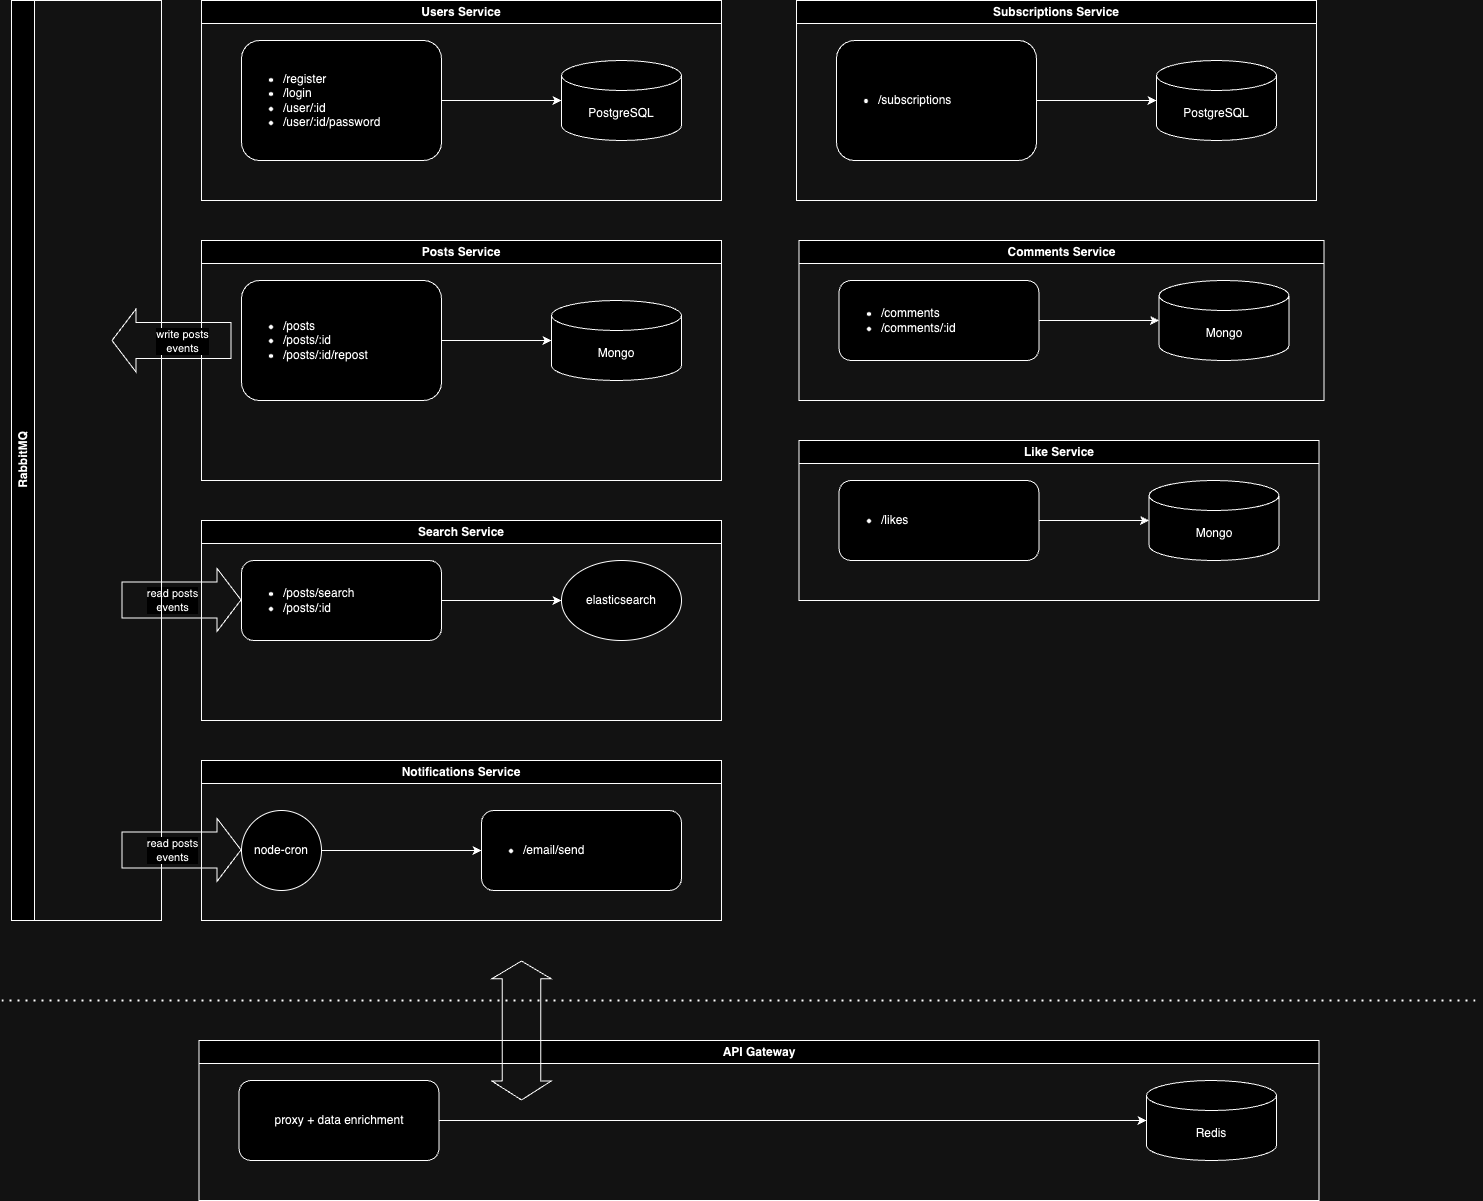

The diagram above was exported from draw.io. Its source (the exported page's mxGraphModel, read from the mxfile embedded in the PNG):
<mxGraphModel dx="2902" dy="1370" grid="1" gridSize="10" guides="1" tooltips="1" connect="1" arrows="1" fold="1" page="1" pageScale="1" pageWidth="850" pageHeight="1100" math="0" shadow="0">
  <root>
    <mxCell id="0" />
    <mxCell id="1" parent="0" />
    <mxCell id="515jQm6UTLHyfWRmHh92-4" value="Users Service" style="swimlane;whiteSpace=wrap;html=1;" parent="1" vertex="1">
      <mxGeometry x="200" y="40" width="520" height="200" as="geometry" />
    </mxCell>
    <mxCell id="515jQm6UTLHyfWRmHh92-2" value="PostgreSQL" style="shape=cylinder3;whiteSpace=wrap;html=1;boundedLbl=1;backgroundOutline=1;size=15;" parent="515jQm6UTLHyfWRmHh92-4" vertex="1">
      <mxGeometry x="360" y="60" width="120" height="80" as="geometry" />
    </mxCell>
    <mxCell id="515jQm6UTLHyfWRmHh92-1" value="&lt;ul&gt;&lt;li&gt;/register&lt;/li&gt;&lt;li&gt;/login&lt;/li&gt;&lt;li&gt;/user/:id&lt;br&gt;&lt;/li&gt;&lt;li&gt;/user/:id/password&lt;br&gt;&lt;/li&gt;&lt;/ul&gt;" style="rounded=1;whiteSpace=wrap;html=1;align=left;" parent="515jQm6UTLHyfWRmHh92-4" vertex="1">
      <mxGeometry x="40" y="40" width="200" height="120" as="geometry" />
    </mxCell>
    <mxCell id="515jQm6UTLHyfWRmHh92-3" value="" style="endArrow=classic;html=1;rounded=0;exitX=1;exitY=0.5;exitDx=0;exitDy=0;entryX=0;entryY=0.5;entryDx=0;entryDy=0;entryPerimeter=0;" parent="515jQm6UTLHyfWRmHh92-4" source="515jQm6UTLHyfWRmHh92-1" target="515jQm6UTLHyfWRmHh92-2" edge="1">
      <mxGeometry width="50" height="50" relative="1" as="geometry">
        <mxPoint x="200" y="320" as="sourcePoint" />
        <mxPoint x="250" y="270" as="targetPoint" />
      </mxGeometry>
    </mxCell>
    <mxCell id="515jQm6UTLHyfWRmHh92-5" value="Posts Service" style="swimlane;whiteSpace=wrap;html=1;" parent="1" vertex="1">
      <mxGeometry x="200" y="280" width="520" height="240" as="geometry" />
    </mxCell>
    <mxCell id="515jQm6UTLHyfWRmHh92-6" value="&lt;ul&gt;&lt;li&gt;/posts&lt;br&gt;&lt;/li&gt;&lt;li&gt;/posts/:id&lt;br&gt;&lt;/li&gt;&lt;li&gt;/posts/:id/repost&lt;/li&gt;&lt;/ul&gt;" style="rounded=1;whiteSpace=wrap;html=1;align=left;" parent="515jQm6UTLHyfWRmHh92-5" vertex="1">
      <mxGeometry x="40" y="40" width="200" height="120" as="geometry" />
    </mxCell>
    <mxCell id="515jQm6UTLHyfWRmHh92-7" value="Mongo" style="shape=cylinder3;whiteSpace=wrap;html=1;boundedLbl=1;backgroundOutline=1;size=15;" parent="515jQm6UTLHyfWRmHh92-5" vertex="1">
      <mxGeometry x="350" y="60" width="130" height="80" as="geometry" />
    </mxCell>
    <mxCell id="515jQm6UTLHyfWRmHh92-8" value="" style="endArrow=classic;html=1;rounded=0;exitX=1;exitY=0.5;exitDx=0;exitDy=0;entryX=0;entryY=0.5;entryDx=0;entryDy=0;entryPerimeter=0;" parent="515jQm6UTLHyfWRmHh92-5" source="515jQm6UTLHyfWRmHh92-6" target="515jQm6UTLHyfWRmHh92-7" edge="1">
      <mxGeometry width="50" height="50" relative="1" as="geometry">
        <mxPoint x="80" y="330" as="sourcePoint" />
        <mxPoint x="130" y="280" as="targetPoint" />
      </mxGeometry>
    </mxCell>
    <mxCell id="515jQm6UTLHyfWRmHh92-17" value="Subscriptions Service" style="swimlane;whiteSpace=wrap;html=1;" parent="1" vertex="1">
      <mxGeometry x="795" y="40" width="520" height="200" as="geometry" />
    </mxCell>
    <mxCell id="515jQm6UTLHyfWRmHh92-18" value="PostgreSQL" style="shape=cylinder3;whiteSpace=wrap;html=1;boundedLbl=1;backgroundOutline=1;size=15;" parent="515jQm6UTLHyfWRmHh92-17" vertex="1">
      <mxGeometry x="360" y="60" width="120" height="80" as="geometry" />
    </mxCell>
    <mxCell id="515jQm6UTLHyfWRmHh92-19" value="&lt;ul&gt;&lt;li&gt;/subscriptions&lt;/li&gt;&lt;/ul&gt;" style="rounded=1;whiteSpace=wrap;html=1;align=left;" parent="515jQm6UTLHyfWRmHh92-17" vertex="1">
      <mxGeometry x="40" y="40" width="200" height="120" as="geometry" />
    </mxCell>
    <mxCell id="515jQm6UTLHyfWRmHh92-20" value="" style="endArrow=classic;html=1;rounded=0;exitX=1;exitY=0.5;exitDx=0;exitDy=0;entryX=0;entryY=0.5;entryDx=0;entryDy=0;entryPerimeter=0;" parent="515jQm6UTLHyfWRmHh92-17" source="515jQm6UTLHyfWRmHh92-19" target="515jQm6UTLHyfWRmHh92-18" edge="1">
      <mxGeometry width="50" height="50" relative="1" as="geometry">
        <mxPoint x="200" y="320" as="sourcePoint" />
        <mxPoint x="250" y="270" as="targetPoint" />
      </mxGeometry>
    </mxCell>
    <mxCell id="515jQm6UTLHyfWRmHh92-21" value="Like Service" style="swimlane;whiteSpace=wrap;html=1;" parent="1" vertex="1">
      <mxGeometry x="797.5" y="480" width="520" height="160" as="geometry" />
    </mxCell>
    <mxCell id="515jQm6UTLHyfWRmHh92-22" value="Mongo" style="shape=cylinder3;whiteSpace=wrap;html=1;boundedLbl=1;backgroundOutline=1;size=15;" parent="515jQm6UTLHyfWRmHh92-21" vertex="1">
      <mxGeometry x="350" y="40" width="130" height="80" as="geometry" />
    </mxCell>
    <mxCell id="515jQm6UTLHyfWRmHh92-23" value="&lt;ul&gt;&lt;li&gt;/likes&lt;/li&gt;&lt;/ul&gt;" style="rounded=1;whiteSpace=wrap;html=1;align=left;" parent="515jQm6UTLHyfWRmHh92-21" vertex="1">
      <mxGeometry x="40" y="40" width="200" height="80" as="geometry" />
    </mxCell>
    <mxCell id="515jQm6UTLHyfWRmHh92-24" value="" style="endArrow=classic;html=1;rounded=0;exitX=1;exitY=0.5;exitDx=0;exitDy=0;entryX=0;entryY=0.5;entryDx=0;entryDy=0;entryPerimeter=0;" parent="515jQm6UTLHyfWRmHh92-21" source="515jQm6UTLHyfWRmHh92-23" target="515jQm6UTLHyfWRmHh92-22" edge="1">
      <mxGeometry width="50" height="50" relative="1" as="geometry">
        <mxPoint x="200" y="320" as="sourcePoint" />
        <mxPoint x="250" y="270" as="targetPoint" />
      </mxGeometry>
    </mxCell>
    <mxCell id="515jQm6UTLHyfWRmHh92-30" style="edgeStyle=orthogonalEdgeStyle;rounded=0;orthogonalLoop=1;jettySize=auto;html=1;exitX=0.5;exitY=1;exitDx=0;exitDy=0;" parent="515jQm6UTLHyfWRmHh92-21" source="515jQm6UTLHyfWRmHh92-23" target="515jQm6UTLHyfWRmHh92-23" edge="1">
      <mxGeometry relative="1" as="geometry" />
    </mxCell>
    <mxCell id="515jQm6UTLHyfWRmHh92-32" value="Comments Service" style="swimlane;whiteSpace=wrap;html=1;" parent="1" vertex="1">
      <mxGeometry x="797.5" y="280" width="525" height="160" as="geometry" />
    </mxCell>
    <mxCell id="515jQm6UTLHyfWRmHh92-33" value="Mongo" style="shape=cylinder3;whiteSpace=wrap;html=1;boundedLbl=1;backgroundOutline=1;size=15;" parent="515jQm6UTLHyfWRmHh92-32" vertex="1">
      <mxGeometry x="360" y="40" width="130" height="80" as="geometry" />
    </mxCell>
    <mxCell id="515jQm6UTLHyfWRmHh92-34" value="&lt;ul&gt;&lt;li&gt;/comments&lt;/li&gt;&lt;li&gt;/comments/:id&lt;/li&gt;&lt;/ul&gt;" style="rounded=1;whiteSpace=wrap;html=1;align=left;" parent="515jQm6UTLHyfWRmHh92-32" vertex="1">
      <mxGeometry x="40" y="40" width="200" height="80" as="geometry" />
    </mxCell>
    <mxCell id="515jQm6UTLHyfWRmHh92-35" value="" style="endArrow=classic;html=1;rounded=0;exitX=1;exitY=0.5;exitDx=0;exitDy=0;entryX=0;entryY=0.5;entryDx=0;entryDy=0;entryPerimeter=0;" parent="515jQm6UTLHyfWRmHh92-32" source="515jQm6UTLHyfWRmHh92-34" target="515jQm6UTLHyfWRmHh92-33" edge="1">
      <mxGeometry width="50" height="50" relative="1" as="geometry">
        <mxPoint x="200" y="320" as="sourcePoint" />
        <mxPoint x="250" y="270" as="targetPoint" />
      </mxGeometry>
    </mxCell>
    <mxCell id="515jQm6UTLHyfWRmHh92-36" style="edgeStyle=orthogonalEdgeStyle;rounded=0;orthogonalLoop=1;jettySize=auto;html=1;exitX=0.5;exitY=1;exitDx=0;exitDy=0;" parent="515jQm6UTLHyfWRmHh92-32" source="515jQm6UTLHyfWRmHh92-34" target="515jQm6UTLHyfWRmHh92-34" edge="1">
      <mxGeometry relative="1" as="geometry" />
    </mxCell>
    <mxCell id="515jQm6UTLHyfWRmHh92-37" value="Notifications Service" style="swimlane;whiteSpace=wrap;html=1;" parent="1" vertex="1">
      <mxGeometry x="200" y="800" width="520" height="160" as="geometry" />
    </mxCell>
    <mxCell id="515jQm6UTLHyfWRmHh92-39" value="&lt;ul&gt;&lt;li&gt;/email/send&lt;/li&gt;&lt;/ul&gt;" style="rounded=1;whiteSpace=wrap;html=1;align=left;" parent="515jQm6UTLHyfWRmHh92-37" vertex="1">
      <mxGeometry x="280" y="50" width="200" height="80" as="geometry" />
    </mxCell>
    <mxCell id="515jQm6UTLHyfWRmHh92-41" style="edgeStyle=orthogonalEdgeStyle;rounded=0;orthogonalLoop=1;jettySize=auto;html=1;exitX=0.5;exitY=1;exitDx=0;exitDy=0;" parent="515jQm6UTLHyfWRmHh92-37" source="515jQm6UTLHyfWRmHh92-39" target="515jQm6UTLHyfWRmHh92-39" edge="1">
      <mxGeometry relative="1" as="geometry" />
    </mxCell>
    <mxCell id="515jQm6UTLHyfWRmHh92-65" value="node-cron" style="ellipse;whiteSpace=wrap;html=1;aspect=fixed;" parent="515jQm6UTLHyfWRmHh92-37" vertex="1">
      <mxGeometry x="40" y="50" width="80" height="80" as="geometry" />
    </mxCell>
    <mxCell id="515jQm6UTLHyfWRmHh92-69" value="" style="endArrow=classic;html=1;rounded=0;exitX=1;exitY=0.5;exitDx=0;exitDy=0;entryX=0;entryY=0.5;entryDx=0;entryDy=0;" parent="515jQm6UTLHyfWRmHh92-37" source="515jQm6UTLHyfWRmHh92-65" target="515jQm6UTLHyfWRmHh92-39" edge="1">
      <mxGeometry width="50" height="50" relative="1" as="geometry">
        <mxPoint x="350" y="-40" as="sourcePoint" />
        <mxPoint x="400" y="-90" as="targetPoint" />
      </mxGeometry>
    </mxCell>
    <mxCell id="515jQm6UTLHyfWRmHh92-42" value="Search Service" style="swimlane;whiteSpace=wrap;html=1;" parent="1" vertex="1">
      <mxGeometry x="200" y="560" width="520" height="200" as="geometry" />
    </mxCell>
    <mxCell id="515jQm6UTLHyfWRmHh92-43" value="&lt;ul&gt;&lt;li&gt;/posts/search&lt;/li&gt;&lt;li&gt;/posts/:id&lt;/li&gt;&lt;/ul&gt;" style="rounded=1;whiteSpace=wrap;html=1;align=left;" parent="515jQm6UTLHyfWRmHh92-42" vertex="1">
      <mxGeometry x="40" y="40" width="200" height="80" as="geometry" />
    </mxCell>
    <mxCell id="515jQm6UTLHyfWRmHh92-44" style="edgeStyle=orthogonalEdgeStyle;rounded=0;orthogonalLoop=1;jettySize=auto;html=1;exitX=0.5;exitY=1;exitDx=0;exitDy=0;" parent="515jQm6UTLHyfWRmHh92-42" source="515jQm6UTLHyfWRmHh92-43" target="515jQm6UTLHyfWRmHh92-43" edge="1">
      <mxGeometry relative="1" as="geometry" />
    </mxCell>
    <mxCell id="515jQm6UTLHyfWRmHh92-52" value="" style="endArrow=classic;html=1;rounded=0;entryX=0;entryY=0.5;entryDx=0;entryDy=0;exitX=1;exitY=0.5;exitDx=0;exitDy=0;" parent="515jQm6UTLHyfWRmHh92-42" source="515jQm6UTLHyfWRmHh92-43" target="515jQm6UTLHyfWRmHh92-57" edge="1">
      <mxGeometry width="50" height="50" relative="1" as="geometry">
        <mxPoint x="140" y="120" as="sourcePoint" />
        <mxPoint x="320" y="80" as="targetPoint" />
      </mxGeometry>
    </mxCell>
    <mxCell id="515jQm6UTLHyfWRmHh92-57" value="elasticsearch" style="ellipse;whiteSpace=wrap;html=1;" parent="515jQm6UTLHyfWRmHh92-42" vertex="1">
      <mxGeometry x="360" y="40" width="120" height="80" as="geometry" />
    </mxCell>
    <mxCell id="515jQm6UTLHyfWRmHh92-76" value="" style="shape=flexArrow;endArrow=classic;html=1;rounded=0;endWidth=26;endSize=7.67;width=36;" parent="515jQm6UTLHyfWRmHh92-42" edge="1">
      <mxGeometry width="50" height="50" relative="1" as="geometry">
        <mxPoint x="-80" y="79.41" as="sourcePoint" />
        <mxPoint x="40" y="79.41" as="targetPoint" />
        <Array as="points" />
      </mxGeometry>
    </mxCell>
    <mxCell id="515jQm6UTLHyfWRmHh92-77" value="read posts&lt;div&gt;events&lt;/div&gt;" style="edgeLabel;html=1;align=center;verticalAlign=middle;resizable=0;points=[];" parent="515jQm6UTLHyfWRmHh92-76" vertex="1" connectable="0">
      <mxGeometry x="0.2" y="-3" relative="1" as="geometry">
        <mxPoint x="-22" y="-3" as="offset" />
      </mxGeometry>
    </mxCell>
    <mxCell id="515jQm6UTLHyfWRmHh92-45" value="API Gateway" style="swimlane;whiteSpace=wrap;html=1;" parent="1" vertex="1">
      <mxGeometry x="197.5" y="1080" width="1120" height="160" as="geometry" />
    </mxCell>
    <mxCell id="515jQm6UTLHyfWRmHh92-46" value="proxy +&amp;nbsp;data enrichment" style="rounded=1;whiteSpace=wrap;html=1;align=center;" parent="515jQm6UTLHyfWRmHh92-45" vertex="1">
      <mxGeometry x="40" y="40" width="200" height="80" as="geometry" />
    </mxCell>
    <mxCell id="515jQm6UTLHyfWRmHh92-47" style="edgeStyle=orthogonalEdgeStyle;rounded=0;orthogonalLoop=1;jettySize=auto;html=1;exitX=0.5;exitY=1;exitDx=0;exitDy=0;" parent="515jQm6UTLHyfWRmHh92-45" source="515jQm6UTLHyfWRmHh92-46" target="515jQm6UTLHyfWRmHh92-46" edge="1">
      <mxGeometry relative="1" as="geometry" />
    </mxCell>
    <mxCell id="515jQm6UTLHyfWRmHh92-70" value="Redis" style="shape=cylinder3;whiteSpace=wrap;html=1;boundedLbl=1;backgroundOutline=1;size=15;" parent="515jQm6UTLHyfWRmHh92-45" vertex="1">
      <mxGeometry x="947.5" y="40" width="130" height="80" as="geometry" />
    </mxCell>
    <mxCell id="NAyD2odP0GOxL2zeR-i9-4" value="" style="endArrow=classic;html=1;rounded=0;exitX=1;exitY=0.5;exitDx=0;exitDy=0;entryX=0;entryY=0.5;entryDx=0;entryDy=0;entryPerimeter=0;" edge="1" parent="515jQm6UTLHyfWRmHh92-45" source="515jQm6UTLHyfWRmHh92-46" target="515jQm6UTLHyfWRmHh92-70">
      <mxGeometry width="50" height="50" relative="1" as="geometry">
        <mxPoint x="362.5" y="-110" as="sourcePoint" />
        <mxPoint x="412.5" y="-160" as="targetPoint" />
      </mxGeometry>
    </mxCell>
    <mxCell id="515jQm6UTLHyfWRmHh92-60" value="RabbitMQ" style="swimlane;horizontal=0;whiteSpace=wrap;html=1;" parent="1" vertex="1">
      <mxGeometry x="10" y="40" width="150" height="920" as="geometry" />
    </mxCell>
    <mxCell id="515jQm6UTLHyfWRmHh92-71" value="" style="shape=flexArrow;endArrow=classic;html=1;rounded=0;endWidth=26;endSize=7.67;width=36;" parent="515jQm6UTLHyfWRmHh92-60" edge="1">
      <mxGeometry width="50" height="50" relative="1" as="geometry">
        <mxPoint x="220" y="340.00000000000006" as="sourcePoint" />
        <mxPoint x="100" y="340.00000000000006" as="targetPoint" />
        <Array as="points">
          <mxPoint x="180" y="340.00000000000006" />
        </Array>
      </mxGeometry>
    </mxCell>
    <mxCell id="515jQm6UTLHyfWRmHh92-72" value="write posts&lt;div&gt;events&lt;/div&gt;" style="edgeLabel;html=1;align=center;verticalAlign=middle;resizable=0;points=[];" parent="515jQm6UTLHyfWRmHh92-71" vertex="1" connectable="0">
      <mxGeometry x="0.2" y="-3" relative="1" as="geometry">
        <mxPoint x="22" y="3" as="offset" />
      </mxGeometry>
    </mxCell>
    <mxCell id="515jQm6UTLHyfWRmHh92-80" value="" style="shape=flexArrow;endArrow=classic;html=1;rounded=0;endWidth=26;endSize=7.67;width=36;" parent="515jQm6UTLHyfWRmHh92-60" edge="1">
      <mxGeometry width="50" height="50" relative="1" as="geometry">
        <mxPoint x="110" y="849.41" as="sourcePoint" />
        <mxPoint x="230" y="849.41" as="targetPoint" />
        <Array as="points" />
      </mxGeometry>
    </mxCell>
    <mxCell id="515jQm6UTLHyfWRmHh92-81" value="read posts&lt;div&gt;events&lt;/div&gt;" style="edgeLabel;html=1;align=center;verticalAlign=middle;resizable=0;points=[];" parent="515jQm6UTLHyfWRmHh92-80" vertex="1" connectable="0">
      <mxGeometry x="0.2" y="-3" relative="1" as="geometry">
        <mxPoint x="-22" y="-3" as="offset" />
      </mxGeometry>
    </mxCell>
    <mxCell id="NAyD2odP0GOxL2zeR-i9-1" value="" style="endArrow=none;dashed=1;html=1;dashPattern=1 3;strokeWidth=2;rounded=0;" edge="1" parent="1">
      <mxGeometry width="50" height="50" relative="1" as="geometry">
        <mxPoint y="1040" as="sourcePoint" />
        <mxPoint x="1480" y="1040" as="targetPoint" />
      </mxGeometry>
    </mxCell>
    <mxCell id="NAyD2odP0GOxL2zeR-i9-7" value="" style="shape=flexArrow;endArrow=classic;startArrow=classic;html=1;rounded=0;width=38.4;endSize=5.6;" edge="1" parent="1">
      <mxGeometry width="100" height="100" relative="1" as="geometry">
        <mxPoint x="520" y="1140" as="sourcePoint" />
        <mxPoint x="520" y="1000" as="targetPoint" />
        <Array as="points" />
      </mxGeometry>
    </mxCell>
  </root>
</mxGraphModel>